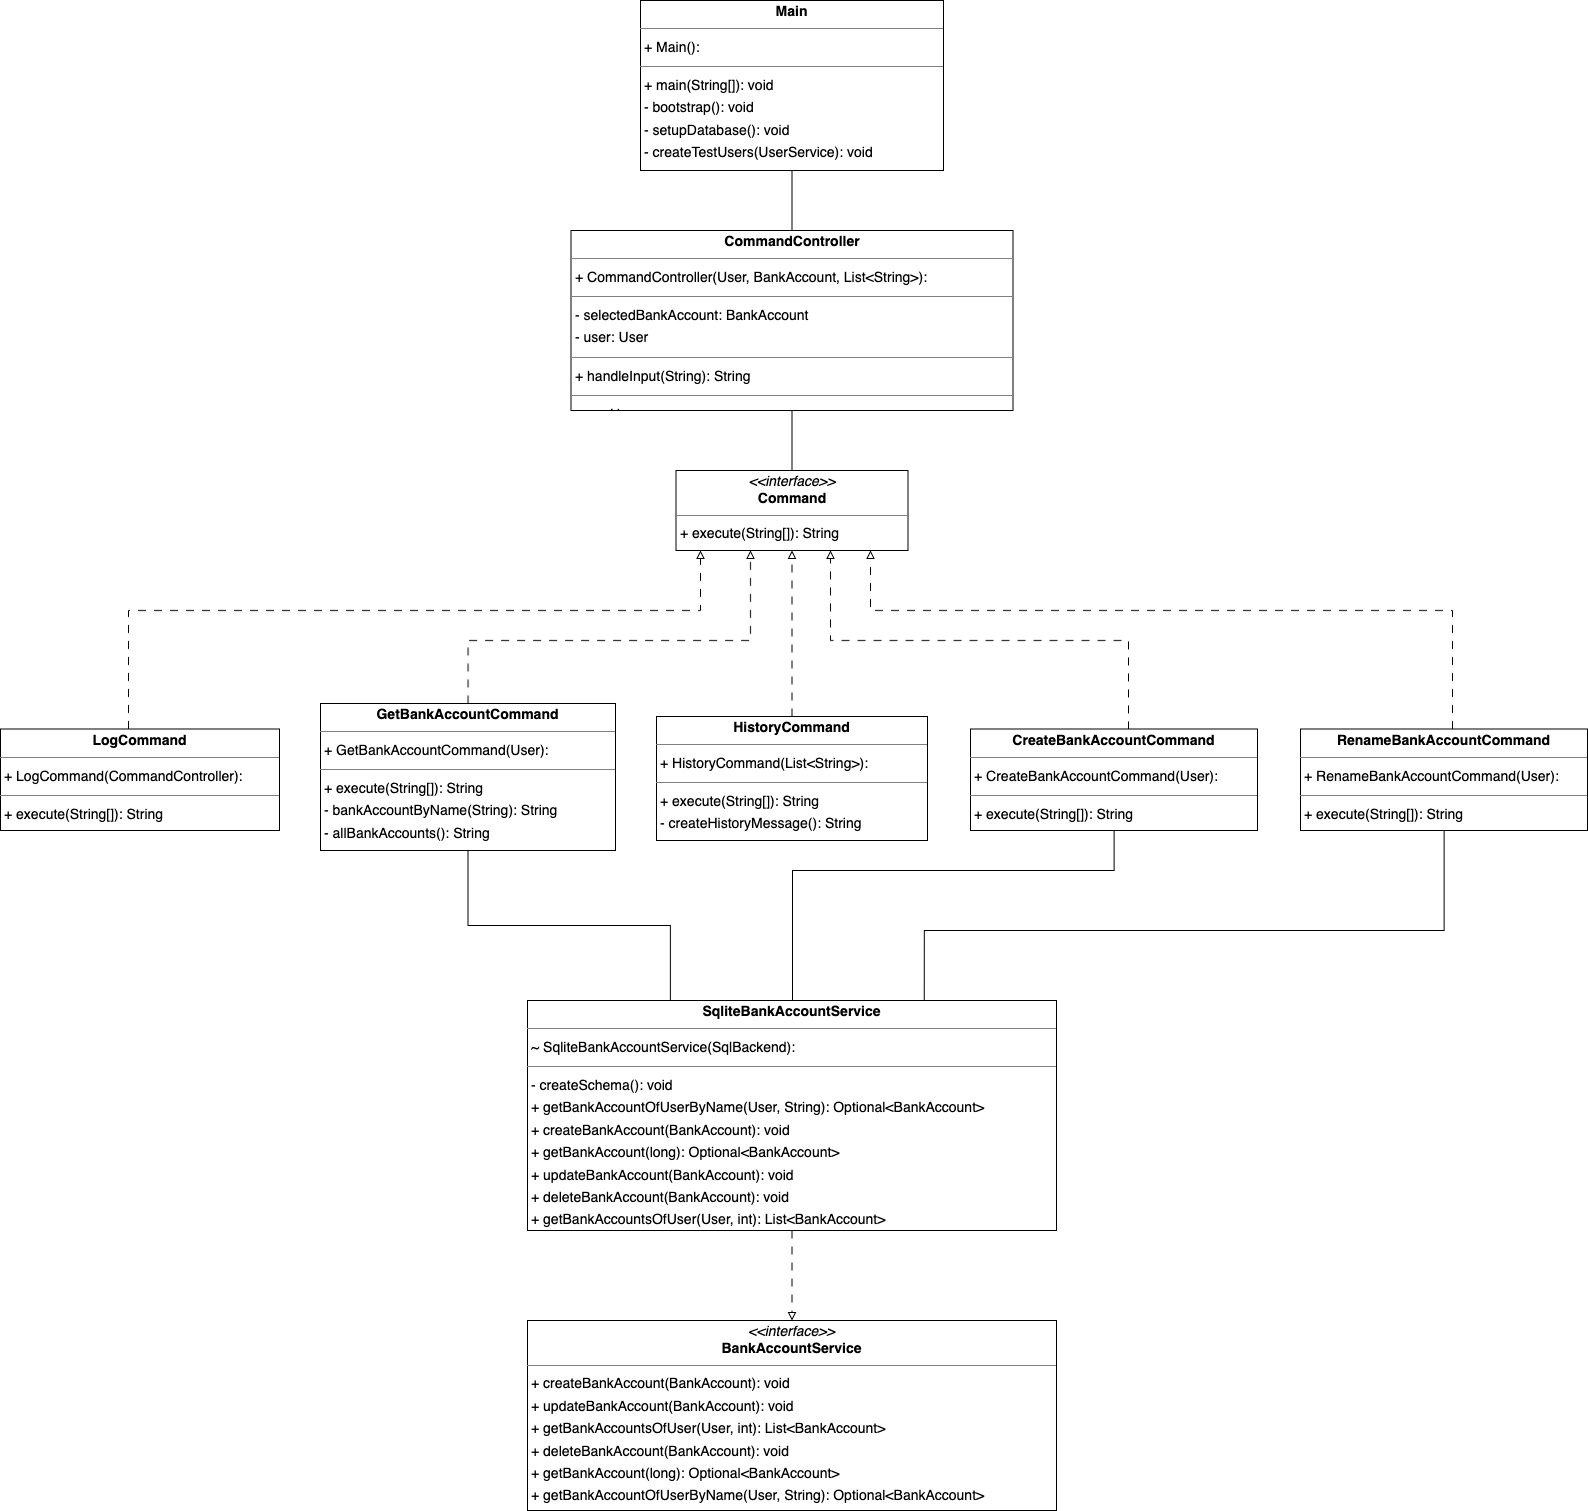

The diagram above was exported from draw.io. Its source (the exported page's mxGraphModel, read from the mxfile embedded in the PNG):
<mxGraphModel dx="1543" dy="-3020" grid="1" gridSize="10" guides="1" tooltips="1" connect="1" arrows="1" fold="1" page="1" pageScale="1" pageWidth="827" pageHeight="1169" math="0" shadow="0">
  <root>
    <mxCell id="0" />
    <mxCell id="1" parent="0" />
    <mxCell id="VKvDAfd7qHu3vitZ7eGj-14" value="&lt;p style=&quot;margin:0px;margin-top:4px;text-align:center;&quot;&gt;&lt;i&gt;&amp;lt;&amp;lt;interface&amp;gt;&amp;gt;&lt;/i&gt;&lt;br/&gt;&lt;b&gt;Command&lt;/b&gt;&lt;/p&gt;&lt;hr size=&quot;1&quot;/&gt;&lt;p style=&quot;margin:0 0 0 4px;line-height:1.6;&quot;&gt;+ execute(String[]): String&lt;/p&gt;" style="verticalAlign=top;align=left;overflow=fill;fontSize=14;fontFamily=Helvetica;html=1;rounded=0;shadow=0;comic=0;labelBackgroundColor=none;strokeWidth=1;" vertex="1" parent="1">
      <mxGeometry x="1545.5" y="5680" width="232" height="80" as="geometry" />
    </mxCell>
    <mxCell id="VKvDAfd7qHu3vitZ7eGj-26" style="edgeStyle=orthogonalEdgeStyle;rounded=0;orthogonalLoop=1;jettySize=auto;html=1;endArrow=none;startFill=0;" edge="1" parent="1" source="VKvDAfd7qHu3vitZ7eGj-15" target="VKvDAfd7qHu3vitZ7eGj-14">
      <mxGeometry relative="1" as="geometry" />
    </mxCell>
    <mxCell id="VKvDAfd7qHu3vitZ7eGj-15" value="&lt;p style=&quot;margin:0px;margin-top:4px;text-align:center;&quot;&gt;&lt;b&gt;CommandController&lt;/b&gt;&lt;/p&gt;&lt;hr size=&quot;1&quot;/&gt;&lt;p style=&quot;margin:0 0 0 4px;line-height:1.6;&quot;&gt;+ CommandController(User, BankAccount, List&amp;lt;String&amp;gt;): &lt;/p&gt;&lt;hr size=&quot;1&quot;/&gt;&lt;p style=&quot;margin:0 0 0 4px;line-height:1.6;&quot;&gt;- selectedBankAccount: BankAccount&lt;br/&gt;- user: User&lt;/p&gt;&lt;hr size=&quot;1&quot;/&gt;&lt;p style=&quot;margin:0 0 0 4px;line-height:1.6;&quot;&gt;+ handleInput(String): String&lt;/p&gt;&lt;hr size=&quot;1&quot;/&gt;&lt;p style=&quot;margin:0 0 0 4px;line-height:1.6;&quot;&gt; user: User&lt;br/&gt; selectedBankAccount: BankAccount&lt;/p&gt;" style="verticalAlign=top;align=left;overflow=fill;fontSize=14;fontFamily=Helvetica;html=1;rounded=0;shadow=0;comic=0;labelBackgroundColor=none;strokeWidth=1;" vertex="1" parent="1">
      <mxGeometry x="1440.5" y="5440" width="442" height="180" as="geometry" />
    </mxCell>
    <mxCell id="VKvDAfd7qHu3vitZ7eGj-31" style="edgeStyle=orthogonalEdgeStyle;rounded=0;orthogonalLoop=1;jettySize=auto;html=1;endArrow=block;endFill=0;dashed=1;dashPattern=8 8;" edge="1" parent="1" target="VKvDAfd7qHu3vitZ7eGj-14">
      <mxGeometry relative="1" as="geometry">
        <mxPoint x="1998" y="5939" as="sourcePoint" />
        <Array as="points">
          <mxPoint x="1998" y="5850" />
          <mxPoint x="1700" y="5850" />
        </Array>
      </mxGeometry>
    </mxCell>
    <mxCell id="VKvDAfd7qHu3vitZ7eGj-36" style="edgeStyle=orthogonalEdgeStyle;rounded=0;orthogonalLoop=1;jettySize=auto;html=1;endArrow=none;startFill=0;" edge="1" parent="1" source="VKvDAfd7qHu3vitZ7eGj-16" target="VKvDAfd7qHu3vitZ7eGj-23">
      <mxGeometry relative="1" as="geometry">
        <Array as="points">
          <mxPoint x="1984" y="6080" />
          <mxPoint x="1662" y="6080" />
        </Array>
      </mxGeometry>
    </mxCell>
    <mxCell id="VKvDAfd7qHu3vitZ7eGj-16" value="&lt;p style=&quot;margin:0px;margin-top:4px;text-align:center;&quot;&gt;&lt;b&gt;CreateBankAccountCommand&lt;/b&gt;&lt;/p&gt;&lt;hr size=&quot;1&quot;/&gt;&lt;p style=&quot;margin:0 0 0 4px;line-height:1.6;&quot;&gt;+ CreateBankAccountCommand(User): &lt;/p&gt;&lt;hr size=&quot;1&quot;/&gt;&lt;p style=&quot;margin:0 0 0 4px;line-height:1.6;&quot;&gt;+ execute(String[]): String&lt;/p&gt;" style="verticalAlign=top;align=left;overflow=fill;fontSize=14;fontFamily=Helvetica;html=1;rounded=0;shadow=0;comic=0;labelBackgroundColor=none;strokeWidth=1;" vertex="1" parent="1">
      <mxGeometry x="1840" y="5938.5" width="287" height="101.5" as="geometry" />
    </mxCell>
    <mxCell id="VKvDAfd7qHu3vitZ7eGj-28" style="edgeStyle=orthogonalEdgeStyle;rounded=0;orthogonalLoop=1;jettySize=auto;html=1;endArrow=block;endFill=0;dashed=1;dashPattern=8 8;" edge="1" parent="1" source="VKvDAfd7qHu3vitZ7eGj-17" target="VKvDAfd7qHu3vitZ7eGj-14">
      <mxGeometry relative="1" as="geometry">
        <Array as="points">
          <mxPoint x="1338" y="5850" />
          <mxPoint x="1620" y="5850" />
        </Array>
      </mxGeometry>
    </mxCell>
    <mxCell id="VKvDAfd7qHu3vitZ7eGj-33" style="edgeStyle=orthogonalEdgeStyle;rounded=0;orthogonalLoop=1;jettySize=auto;html=1;endArrow=none;startFill=0;" edge="1" parent="1" source="VKvDAfd7qHu3vitZ7eGj-17" target="VKvDAfd7qHu3vitZ7eGj-23">
      <mxGeometry relative="1" as="geometry">
        <Array as="points">
          <mxPoint x="1338" y="6135" />
          <mxPoint x="1540" y="6135" />
        </Array>
      </mxGeometry>
    </mxCell>
    <mxCell id="VKvDAfd7qHu3vitZ7eGj-17" value="&lt;p style=&quot;margin:0px;margin-top:4px;text-align:center;&quot;&gt;&lt;b&gt;GetBankAccountCommand&lt;/b&gt;&lt;/p&gt;&lt;hr size=&quot;1&quot;/&gt;&lt;p style=&quot;margin:0 0 0 4px;line-height:1.6;&quot;&gt;+ GetBankAccountCommand(User): &lt;/p&gt;&lt;hr size=&quot;1&quot;/&gt;&lt;p style=&quot;margin:0 0 0 4px;line-height:1.6;&quot;&gt;+ execute(String[]): String&lt;br/&gt;- bankAccountByName(String): String&lt;br/&gt;- allBankAccounts(): String&lt;/p&gt;" style="verticalAlign=top;align=left;overflow=fill;fontSize=14;fontFamily=Helvetica;html=1;rounded=0;shadow=0;comic=0;labelBackgroundColor=none;strokeWidth=1;" vertex="1" parent="1">
      <mxGeometry x="1190" y="5913" width="295" height="147" as="geometry" />
    </mxCell>
    <mxCell id="VKvDAfd7qHu3vitZ7eGj-30" style="edgeStyle=orthogonalEdgeStyle;rounded=0;orthogonalLoop=1;jettySize=auto;html=1;endArrow=block;endFill=0;dashed=1;dashPattern=8 8;" edge="1" parent="1" source="VKvDAfd7qHu3vitZ7eGj-18" target="VKvDAfd7qHu3vitZ7eGj-14">
      <mxGeometry relative="1" as="geometry" />
    </mxCell>
    <mxCell id="VKvDAfd7qHu3vitZ7eGj-18" value="&lt;p style=&quot;margin:0px;margin-top:4px;text-align:center;&quot;&gt;&lt;b&gt;HistoryCommand&lt;/b&gt;&lt;/p&gt;&lt;hr size=&quot;1&quot;/&gt;&lt;p style=&quot;margin:0 0 0 4px;line-height:1.6;&quot;&gt;+ HistoryCommand(List&amp;lt;String&amp;gt;): &lt;/p&gt;&lt;hr size=&quot;1&quot;/&gt;&lt;p style=&quot;margin:0 0 0 4px;line-height:1.6;&quot;&gt;+ execute(String[]): String&lt;br/&gt;- createHistoryMessage(): String&lt;/p&gt;" style="verticalAlign=top;align=left;overflow=fill;fontSize=14;fontFamily=Helvetica;html=1;rounded=0;shadow=0;comic=0;labelBackgroundColor=none;strokeWidth=1;" vertex="1" parent="1">
      <mxGeometry x="1526" y="5926" width="271" height="124" as="geometry" />
    </mxCell>
    <mxCell id="VKvDAfd7qHu3vitZ7eGj-27" style="edgeStyle=orthogonalEdgeStyle;rounded=0;orthogonalLoop=1;jettySize=auto;html=1;endArrow=block;endFill=0;dashed=1;dashPattern=8 8;" edge="1" parent="1" source="VKvDAfd7qHu3vitZ7eGj-19" target="VKvDAfd7qHu3vitZ7eGj-14">
      <mxGeometry relative="1" as="geometry">
        <Array as="points">
          <mxPoint x="998" y="5820" />
          <mxPoint x="1570" y="5820" />
        </Array>
      </mxGeometry>
    </mxCell>
    <mxCell id="VKvDAfd7qHu3vitZ7eGj-19" value="&lt;p style=&quot;margin:0px;margin-top:4px;text-align:center;&quot;&gt;&lt;b&gt;LogCommand&lt;/b&gt;&lt;/p&gt;&lt;hr size=&quot;1&quot;/&gt;&lt;p style=&quot;margin:0 0 0 4px;line-height:1.6;&quot;&gt;+ LogCommand(CommandController): &lt;/p&gt;&lt;hr size=&quot;1&quot;/&gt;&lt;p style=&quot;margin:0 0 0 4px;line-height:1.6;&quot;&gt;+ execute(String[]): String&lt;/p&gt;" style="verticalAlign=top;align=left;overflow=fill;fontSize=14;fontFamily=Helvetica;html=1;rounded=0;shadow=0;comic=0;labelBackgroundColor=none;strokeWidth=1;" vertex="1" parent="1">
      <mxGeometry x="870" y="5938.5" width="279" height="101.5" as="geometry" />
    </mxCell>
    <mxCell id="VKvDAfd7qHu3vitZ7eGj-32" style="edgeStyle=orthogonalEdgeStyle;rounded=0;orthogonalLoop=1;jettySize=auto;html=1;endArrow=block;endFill=0;dashed=1;dashPattern=8 8;" edge="1" parent="1" source="VKvDAfd7qHu3vitZ7eGj-20" target="VKvDAfd7qHu3vitZ7eGj-14">
      <mxGeometry relative="1" as="geometry">
        <Array as="points">
          <mxPoint x="2322" y="5820" />
          <mxPoint x="1740" y="5820" />
        </Array>
      </mxGeometry>
    </mxCell>
    <mxCell id="VKvDAfd7qHu3vitZ7eGj-37" style="edgeStyle=orthogonalEdgeStyle;rounded=0;orthogonalLoop=1;jettySize=auto;html=1;entryX=0.75;entryY=0;entryDx=0;entryDy=0;endArrow=none;startFill=0;" edge="1" parent="1" source="VKvDAfd7qHu3vitZ7eGj-20" target="VKvDAfd7qHu3vitZ7eGj-23">
      <mxGeometry relative="1" as="geometry">
        <Array as="points">
          <mxPoint x="2314" y="6140" />
          <mxPoint x="1794" y="6140" />
        </Array>
      </mxGeometry>
    </mxCell>
    <mxCell id="VKvDAfd7qHu3vitZ7eGj-20" value="&lt;p style=&quot;margin:0px;margin-top:4px;text-align:center;&quot;&gt;&lt;b&gt;RenameBankAccountCommand&lt;/b&gt;&lt;/p&gt;&lt;hr size=&quot;1&quot;/&gt;&lt;p style=&quot;margin:0 0 0 4px;line-height:1.6;&quot;&gt;+ RenameBankAccountCommand(User): &lt;/p&gt;&lt;hr size=&quot;1&quot;/&gt;&lt;p style=&quot;margin:0 0 0 4px;line-height:1.6;&quot;&gt;+ execute(String[]): String&lt;/p&gt;" style="verticalAlign=top;align=left;overflow=fill;fontSize=14;fontFamily=Helvetica;html=1;rounded=0;shadow=0;comic=0;labelBackgroundColor=none;strokeWidth=1;" vertex="1" parent="1">
      <mxGeometry x="2170" y="5938.5" width="287" height="101.5" as="geometry" />
    </mxCell>
    <mxCell id="VKvDAfd7qHu3vitZ7eGj-21" value="&lt;p style=&quot;margin:0px;margin-top:4px;text-align:center;&quot;&gt;&lt;i&gt;&amp;lt;&amp;lt;interface&amp;gt;&amp;gt;&lt;/i&gt;&lt;br/&gt;&lt;b&gt;BankAccountService&lt;/b&gt;&lt;/p&gt;&lt;hr size=&quot;1&quot;/&gt;&lt;p style=&quot;margin:0 0 0 4px;line-height:1.6;&quot;&gt;+ createBankAccount(BankAccount): void&lt;br/&gt;+ updateBankAccount(BankAccount): void&lt;br/&gt;+ getBankAccountsOfUser(User, int): List&amp;lt;BankAccount&amp;gt;&lt;br/&gt;+ deleteBankAccount(BankAccount): void&lt;br/&gt;+ getBankAccount(long): Optional&amp;lt;BankAccount&amp;gt;&lt;br/&gt;+ getBankAccountOfUserByName(User, String): Optional&amp;lt;BankAccount&amp;gt;&lt;/p&gt;" style="verticalAlign=top;align=left;overflow=fill;fontSize=14;fontFamily=Helvetica;html=1;rounded=0;shadow=0;comic=0;labelBackgroundColor=none;strokeWidth=1;" vertex="1" parent="1">
      <mxGeometry x="1397" y="6530" width="529" height="190" as="geometry" />
    </mxCell>
    <mxCell id="VKvDAfd7qHu3vitZ7eGj-25" style="edgeStyle=orthogonalEdgeStyle;rounded=0;orthogonalLoop=1;jettySize=auto;html=1;endArrow=none;startFill=0;" edge="1" parent="1" source="VKvDAfd7qHu3vitZ7eGj-22" target="VKvDAfd7qHu3vitZ7eGj-15">
      <mxGeometry relative="1" as="geometry" />
    </mxCell>
    <mxCell id="VKvDAfd7qHu3vitZ7eGj-22" value="&lt;p style=&quot;margin:0px;margin-top:4px;text-align:center;&quot;&gt;&lt;b&gt;Main&lt;/b&gt;&lt;/p&gt;&lt;hr size=&quot;1&quot;/&gt;&lt;p style=&quot;margin:0 0 0 4px;line-height:1.6;&quot;&gt;+ Main(): &lt;/p&gt;&lt;hr size=&quot;1&quot;/&gt;&lt;p style=&quot;margin:0 0 0 4px;line-height:1.6;&quot;&gt;+ main(String[]): void&lt;br/&gt;- bootstrap(): void&lt;br/&gt;- setupDatabase(): void&lt;br/&gt;- createTestUsers(UserService): void&lt;/p&gt;" style="verticalAlign=top;align=left;overflow=fill;fontSize=14;fontFamily=Helvetica;html=1;rounded=0;shadow=0;comic=0;labelBackgroundColor=none;strokeWidth=1;" vertex="1" parent="1">
      <mxGeometry x="1510" y="5210" width="303" height="170" as="geometry" />
    </mxCell>
    <mxCell id="VKvDAfd7qHu3vitZ7eGj-38" style="edgeStyle=orthogonalEdgeStyle;rounded=0;orthogonalLoop=1;jettySize=auto;html=1;endArrow=block;endFill=0;dashed=1;dashPattern=8 8;" edge="1" parent="1" source="VKvDAfd7qHu3vitZ7eGj-23" target="VKvDAfd7qHu3vitZ7eGj-21">
      <mxGeometry relative="1" as="geometry" />
    </mxCell>
    <mxCell id="VKvDAfd7qHu3vitZ7eGj-23" value="&lt;p style=&quot;margin:0px;margin-top:4px;text-align:center;&quot;&gt;&lt;b&gt;SqliteBankAccountService&lt;/b&gt;&lt;/p&gt;&lt;hr size=&quot;1&quot;/&gt;&lt;p style=&quot;margin:0 0 0 4px;line-height:1.6;&quot;&gt;~ SqliteBankAccountService(SqlBackend): &lt;/p&gt;&lt;hr size=&quot;1&quot;/&gt;&lt;p style=&quot;margin:0 0 0 4px;line-height:1.6;&quot;&gt;- createSchema(): void&lt;br/&gt;+ getBankAccountOfUserByName(User, String): Optional&amp;lt;BankAccount&amp;gt;&lt;br/&gt;+ createBankAccount(BankAccount): void&lt;br/&gt;+ getBankAccount(long): Optional&amp;lt;BankAccount&amp;gt;&lt;br/&gt;+ updateBankAccount(BankAccount): void&lt;br/&gt;+ deleteBankAccount(BankAccount): void&lt;br/&gt;+ getBankAccountsOfUser(User, int): List&amp;lt;BankAccount&amp;gt;&lt;/p&gt;" style="verticalAlign=top;align=left;overflow=fill;fontSize=14;fontFamily=Helvetica;html=1;rounded=0;shadow=0;comic=0;labelBackgroundColor=none;strokeWidth=1;" vertex="1" parent="1">
      <mxGeometry x="1397" y="6210" width="529" height="230" as="geometry" />
    </mxCell>
  </root>
</mxGraphModel>